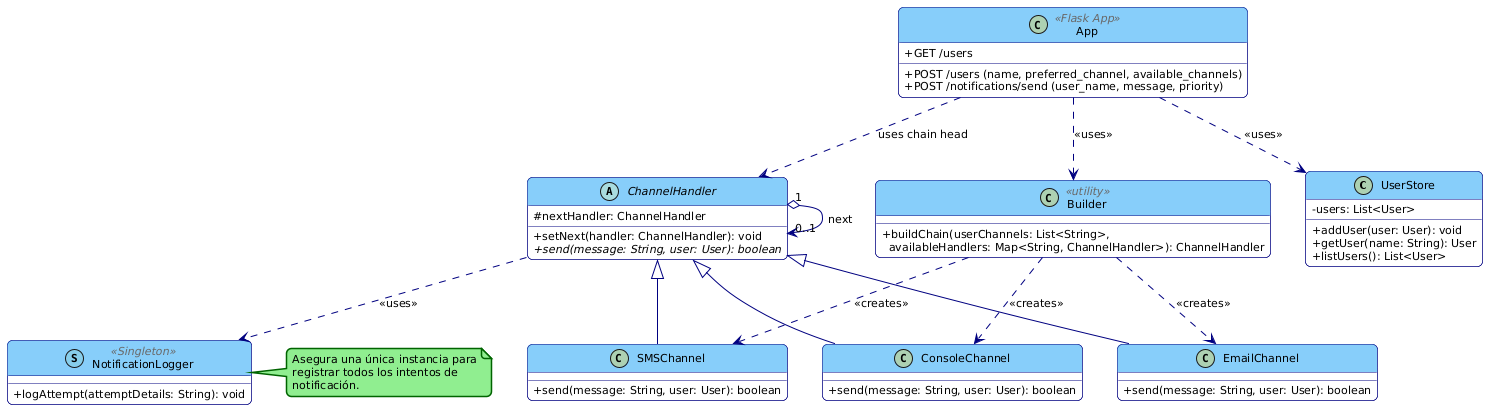

The diagram above was rendered by PlantUML. Its source (embedded in the PNG):
@startuml
' --- Apariencia y Tema ---
!theme vibrant
' Otros temas que podrías probar: materia, cerulean, sandstone, carbon-gray
' !theme materia

skinparam classAttributeIconSize 0
skinparam defaultFontName Arial
skinparam defaultFontSize 11
skinparam roundCorner 10
skinparam shadowing false

skinparam class {
    BackgroundColor PaleYellow
    ArrowColor Navy
    BorderColor Navy
    StereotypeFontColor DimGray
    HeaderBackgroundColor LightSkyBlue
}

skinparam note {
    BackgroundColor LightGreen
    BorderColor DarkGreen
    FontColor Black
}

skinparam package {
    StereotypeFontColor DimGray
    FontColor Navy
    BorderColor Navy
}

' --- Definición de Clases y Componentes ---

class UserStore {
  - users: List<User>
  + addUser(user: User): void
  + getUser(name: String): User
  + listUsers(): List<User>
}

class NotificationLogger << (S,SkyBlue) Singleton >> {
  + logAttempt(attemptDetails: String): void
}
note right of NotificationLogger
  Asegura una única instancia para
  registrar todos los intentos de
  notificación.
end note

abstract class ChannelHandler {
  # nextHandler: ChannelHandler
  + setNext(handler: ChannelHandler): void
  {abstract} + send(message: String, user: User): boolean
}
' Relación reflexiva para la Cadena de Responsabilidad (Chain of Responsibility)
ChannelHandler "1" o--> "0..1" ChannelHandler : next

class EmailChannel extends ChannelHandler {
  + send(message: String, user: User): boolean
}

class SMSChannel extends ChannelHandler {
  + send(message: String, user: User): boolean
}

class ConsoleChannel extends ChannelHandler {
  + send(message: String, user: User): boolean
}

class Builder <<utility>> {
  + buildChain(userChannels: List<String>, \n  availableHandlers: Map<String, ChannelHandler>): ChannelHandler
}

class App <<Flask App>> {
  ' Atributos podrían ser:
  ' - userStore: UserStore
  ' - builder: Builder
  ' - notificationChainHead: ChannelHandler
  + POST /users (name, preferred_channel, available_channels)
  + GET /users
  + POST /notifications/send (user_name, message, priority)
}

' --- Relaciones entre Clases/Componentes ---

App ..> UserStore : <<uses>>
App ..> Builder : <<uses>>
App ..> ChannelHandler : "uses chain head"

Builder ..> EmailChannel : <<creates>>
Builder ..> SMSChannel : <<creates>>
Builder ..> ConsoleChannel : <<creates>>
' Alternativamente, una dependencia más general si no se quieren detallar todas las creaciones:
' Builder ..> ChannelHandler : <<creates instances>>

ChannelHandler ..> NotificationLogger : <<uses>>


' --- Agrupación Opcional en Paquetes/Módulos (si se desea) ---
' package "Core Logic" {
'   UserStore
'   NotificationLogger
'   ChannelHandler
'   EmailChannel
'   SMSChannel
'   ConsoleChannel
'   Builder
' }

' package "API Endpoint" {
'   App
' }

' App -[hidden]down- UserStore ' Intento de sugerencia de layout (puede no ser necesario)
@enduml